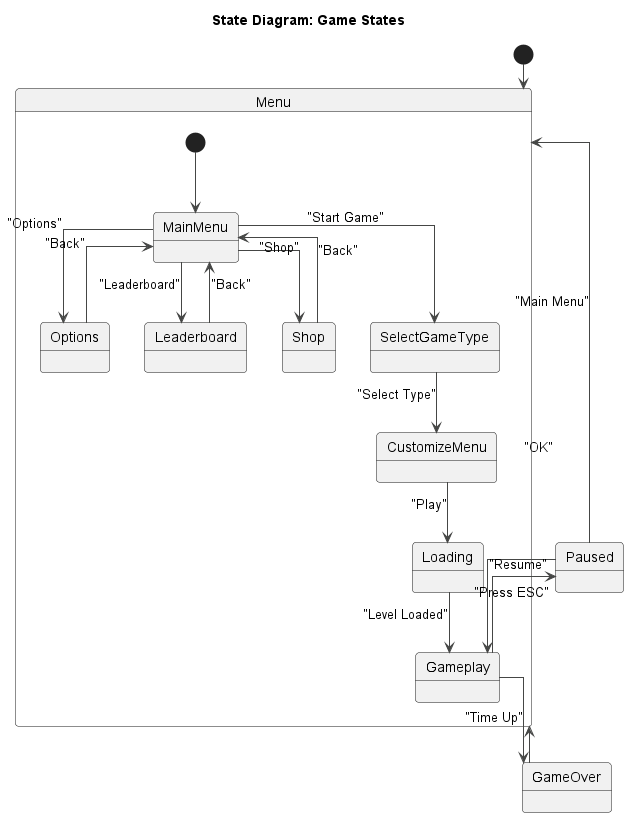

The diagram above was rendered by PlantUML. Its source (embedded in the PNG):
@startuml
!theme vibrant
skinparam linetype ortho
title State Diagram: Game States

[*] --> Menu

state Menu {
  [*] --> MainMenu
  MainMenu --> Options: "Options"
  Options --> MainMenu: "Back"
  MainMenu --> Leaderboard: "Leaderboard"
  Leaderboard --> MainMenu: "Back"
  MainMenu --> Shop: "Shop"
  Shop --> MainMenu: "Back"
  MainMenu --> SelectGameType: "Start Game"
  SelectGameType --> CustomizeMenu: "Select Type"
  CustomizeMenu --> Loading: "Play"
  Loading --> Gameplay: "Level Loaded"
}

Gameplay --> Paused: "Press ESC"
Paused --> Gameplay: "Resume"
Paused --> Menu: "Main Menu"
Gameplay --> GameOver: "Time Up"
GameOver --> Menu: "OK"

@enduml